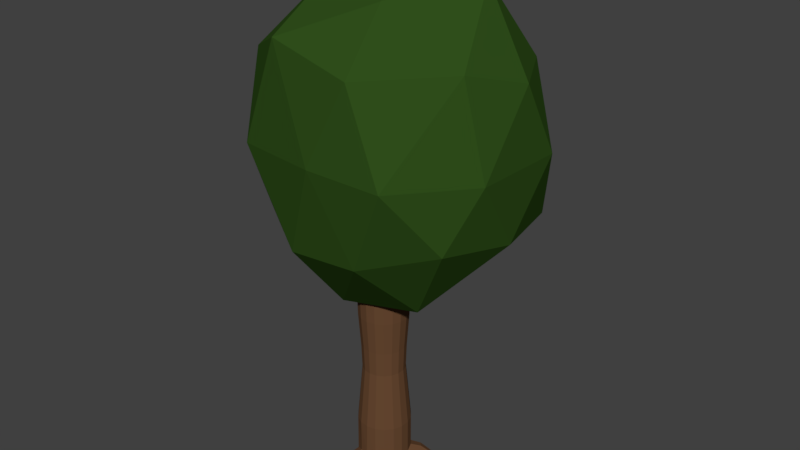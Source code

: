 # Source: tree_1.blend  (saved by Blender 2.77.0; exported with 4.5.12 LTS)
import bpy
from mathutils import Matrix  # noqa: F401  (used for matrix-valued properties, if any)

bpy.ops.wm.read_factory_settings(use_empty=True)
scene = bpy.context.scene
scene.name = 'Scene'

# ---- collections
col_collection_1 = bpy.data.collections.new('Collection 1'); scene.collection.children.link(col_collection_1)

# ---- materials (node trees are filled in below, after node groups)
mat_trunk = bpy.data.materials.new('trunk')
mat_trunk.alpha_threshold = 0.0
mat_trunk.diffuse_color = (0.1384, 0.06663, 0.0319, 1.0)
mat_trunk.specular_color = (0.009721, 0.009721, 0.009721)
mat_trunk.roughness = 0.5
mat_leaves = bpy.data.materials.new('leaves')
mat_leaves.alpha_threshold = 0.0
mat_leaves.diffuse_color = (0.0542, 0.1523, 0.01893, 1.0)
mat_leaves.specular_color = (0.009721, 0.009721, 0.009721)
mat_leaves.roughness = 0.5

# ---- material node trees
mat_trunk.use_nodes = True; mat_trunk.node_tree.nodes.clear()
_N = mat_trunk.node_tree.nodes; _L = mat_trunk.node_tree.links
n0 = _N.new('ShaderNodeOutputMaterial'); n0.name = 'Material Output'; n0.location = (300, 300)
n1 = _N.new('ShaderNodeBsdfDiffuse'); n1.name = 'Diffuse BSDF'; n1.location = (10, 300)
n1.inputs[0].default_value = (0.1384, 0.06663, 0.0319, 1.0)
_L.new(n1.outputs[0], n0.inputs[0])
n0.is_active_output = True
mat_leaves.use_nodes = True; mat_leaves.node_tree.nodes.clear()
_N = mat_leaves.node_tree.nodes; _L = mat_leaves.node_tree.links
n0 = _N.new('ShaderNodeOutputMaterial'); n0.name = 'Material Output'; n0.location = (300, 300)
n1 = _N.new('ShaderNodeBsdfDiffuse'); n1.name = 'Diffuse BSDF'; n1.location = (10, 300)
n1.inputs[0].default_value = (0.02878, 0.07658, 0.01092, 1.0)
_L.new(n1.outputs[0], n0.inputs[0])
n0.is_active_output = True

# ---- world
world_world = bpy.data.worlds.new('World'); scene.world = world_world
world_world.color = (0.05088, 0.05088, 0.05088)
world_world.use_sun_shadow = False
world_world.sun_shadow_jitter_overblur = 0.0
world_world.cycles.sampling_method = 'MANUAL'

# ---- meshes
me_cylinder = bpy.data.meshes.new('Cylinder')
me_cylinder.from_pydata([(-0.1745, 2.039, -0.3419), (0.9362, 3.166, 0.6063), (-0.6625, 2.852, 0.9982), (-1.625, 3.166, -0.226), (-0.6438, 3.139, -1.346), (0.9541, 3.013, -1.077), (0.183, 4.866, 1.078), (-1.304, 4.807, 0.6991), (-1.355, 4.582, -1.058), (0.2722, 4.582, -1.434), (1.186, 4.695, -0.3291), (-0.04716, 5.834, -0.2958), (-0.5169, 2.076, 0.4224), (0.3821, 2.205, 0.2762), (0.1464, 2.905, 0.9753), (1.137, 3.042, -0.226), (0.2549, 2.192, -0.5868), (-0.8916, 2.32, -0.2134), (-1.33, 3.023, 0.6104), (-0.4666, 2.527, -1.018), (-1.299, 3.042, -1.018), (0.1477, 3.006, -1.299), (1.196, 3.874, 0.3177), (1.233, 3.874, -0.7425), (-0.2266, 3.945, 1.194), (0.5947, 3.901, 1.118), (-1.689, 3.91, 0.2626), (-1.193, 3.91, 1.031), (-1.17, 4.01, -1.44), (-1.715, 3.874, -0.7152), (0.7233, 3.856, -1.398), (-0.1576, 3.865, -1.574), (0.9476, 4.901, 0.3493), (-0.7511, 5.079, 1.036), (-1.479, 5.096, -0.2763), (-0.6256, 4.706, -1.507), (0.9004, 4.756, -0.8811), (0.1518, 5.469, 0.5458), (0.7229, 5.6, -0.2889), (-0.7114, 5.527, 0.3137), (-0.7881, 5.495, -0.8536), (0.07404, 5.319, -1.143), (-0.3007, -0.1572, -0.2916), (-0.3007, 0.4536, -0.2916), (-0.1963, -0.1572, -0.2732), (-0.1963, 0.4536, -0.2732), (-0.1044, -0.1572, -0.2202), (-0.1044, 0.4536, -0.2202), (-0.03627, -0.1572, -0.1389), (-0.03627, 0.4536, -0.1389), (1.222e-06, -0.1572, -0.03927), (1.222e-06, 0.4536, -0.03927), (1.222e-06, -0.1572, 0.06678), (1.222e-06, 0.4536, 0.06678), (-0.03627, -0.1572, 0.1664), (-0.03627, 0.4536, 0.1664), (-0.1044, -0.1572, 0.2477), (-0.1044, 0.4536, 0.2477), (-0.1963, -0.1572, 0.3007), (-0.1963, 0.4536, 0.3007), (-0.3007, -0.1572, 0.3191), (-0.3007, 0.4536, 0.3191), (-0.4052, -0.1572, 0.3007), (-0.4052, 0.4536, 0.3007), (-0.497, -0.1572, 0.2477), (-0.497, 0.4536, 0.2477), (-0.5652, -0.1572, 0.1664), (-0.5652, 0.4536, 0.1664), (-0.6015, -0.1572, 0.06678), (-0.6015, 0.4536, 0.06678), (-0.6015, -0.1572, -0.03927), (-0.6015, 0.4536, -0.03927), (-0.5652, -0.1572, -0.1389), (-0.5652, 0.4536, -0.1389), (-0.497, -0.1572, -0.2202), (-0.497, 0.4536, -0.2202), (-0.4052, -0.1572, -0.2732), (-0.4052, 0.4536, -0.2732), (-0.3007, 2.606, -0.2916), (-0.1963, 2.606, -0.2732), (-0.1044, 2.606, -0.2202), (-0.03627, 2.606, -0.1389), (1.103e-06, 2.606, -0.03927), (1.043e-06, 2.606, 0.06678), (-0.03627, 2.606, 0.1664), (-0.1044, 2.606, 0.2477), (-0.1963, 2.606, 0.3007), (-0.3007, 2.606, 0.3191), (-0.4052, 2.606, 0.3007), (-0.497, 2.606, 0.2477), (-0.5652, 2.606, 0.1664), (-0.6015, 2.606, 0.06678), (-0.6015, 2.606, -0.03927), (-0.5652, 2.606, -0.1389), (-0.497, 2.606, -0.2202), (-0.4052, 2.606, -0.2732), (-0.3007, 0.03672, -0.2916), (-0.1963, 0.03672, -0.2732), (-0.1044, 0.03672, -0.2202), (-0.03466, 0.06416, -0.1375), (1.222e-06, 0.03672, -0.03927), (1.222e-06, 0.03672, 0.06678), (-0.03627, 0.03672, 0.1664), (-0.1044, 0.03672, 0.2477), (-0.1963, 0.03672, 0.3007), (-0.312, 0.001023, 0.3183), (-0.4056, 0.05881, 0.2987), (-0.4971, 0.02167, 0.2514), (-0.5652, 0.03672, 0.1664), (-0.6015, 0.03672, 0.06678), (-0.6015, 0.03672, -0.03927), (-0.5552, 0.0283, -0.1468), (-0.4941, 0.06607, -0.2258), (-0.4121, 0.003071, -0.2721), (-0.3007, 3.85, -0.2485), (-0.211, 3.85, -0.2327), (-0.1321, 3.85, -0.1872), (-0.07359, 3.85, -0.1174), (-0.04243, 3.85, -0.03179), (-0.04243, 3.85, 0.0593), (-0.07359, 3.85, 0.1449), (-0.1321, 3.85, 0.2147), (-0.211, 3.85, 0.2602), (-0.3007, 3.85, 0.276), (-0.3904, 3.85, 0.2602), (-0.4693, 3.85, 0.2147), (-0.5279, 3.85, 0.1449), (-0.559, 3.85, 0.0593), (-0.559, 3.85, -0.03179), (-0.5279, 3.85, -0.1174), (-0.4693, 3.85, -0.1872), (-0.3904, 3.85, -0.2327), (-0.4834, 1.827, 0.2314), (-0.5468, 1.827, 0.1558), (-0.4834, 1.827, -0.2039), (-0.3979, 1.827, -0.2533), (-0.02091, 1.827, -0.03559), (-0.02091, 1.827, 0.06309), (-0.3007, 1.827, 0.2979), (-0.3979, 1.827, 0.2808), (-0.5806, 1.827, -0.03559), (-0.5468, 1.827, -0.1283), (-0.1181, 1.827, -0.2039), (-0.05466, 1.827, -0.1283), (-0.1181, 1.827, 0.2314), (-0.2036, 1.827, 0.2808), (-0.3007, 1.827, -0.2704), (-0.2036, 1.827, -0.2533), (-0.5806, 1.827, 0.0631), (-0.05466, 1.827, 0.1558), (-0.1963, -0.1306, -0.2732), (-0.1044, -0.1306, -0.2202), (-0.03852, -0.1451, -0.1388), (1.222e-06, -0.1306, -0.03927), (1.222e-06, -0.1306, 0.06678), (-0.03627, -0.1306, 0.1664), (-0.1044, -0.1306, 0.2477), (-0.1963, -0.1306, 0.3007), (-0.3159, -0.1177, 0.3296), (-0.4035, -0.1407, 0.303), (-0.4894, -0.1096, 0.2536), (-0.5652, -0.1306, 0.1664), (-0.6015, -0.1306, 0.06678), (-0.6015, -0.1306, -0.03927), (-0.5497, -0.0991, -0.1462), (-0.4969, -0.1322, -0.2219), (-0.4057, -0.1075, -0.2703), (-0.3007, -0.1306, -0.2916), (-0.7298, -0.1376, -0.5457), (-0.7214, -0.1313, -0.5567), (-0.7089, -0.1381, -0.5592), (-0.6824, -0.1388, -0.494), (-0.7169, -0.1575, -0.5483), (-0.7055, -0.1567, -0.5532), (-0.4796, -0.09845, -0.3135), (-0.4808, 0.01962, -0.3155), (-0.5947, 0.01979, -0.2213), (-0.5935, -0.09828, -0.2193), (-0.5448, -0.09973, -0.2776), (-0.5427, 0.02964, -0.2855), (0.3737, -0.1528, -0.3967), (0.3874, -0.1493, -0.3825), (0.3915, -0.1515, -0.3637), (0.3619, -0.1795, -0.3893), (0.3721, -0.1825, -0.3735), (0.3798, -0.1782, -0.3562), (0.2389, -0.09044, -0.3056), (0.2074, -0.1015, -0.3416), (0.1993, -0.1729, -0.3365), (0.242, -0.1298, -0.3018), (0.2447, -0.172, -0.2565), (0.2527, -0.1006, -0.2616), (0.01096, 0.02948, -0.2638), (0.0594, -0.113, -0.1975), (0.09298, 0.02983, -0.1212), (0.06623, 0.05072, -0.1988), (0.007912, -0.1015, -0.2619), (0.08994, -0.1011, -0.1193), (-0.5217, 1.431, 0.1414), (-0.388, 1.431, -0.2261), (-0.04942, 1.431, 0.05807), (-0.388, 1.431, 0.2536), (-0.5217, 1.431, -0.1138), (-0.07973, 1.431, -0.1138), (-0.2135, 1.431, 0.2536), (-0.2135, 1.431, -0.2261), (-0.5521, 1.431, 0.05807), (-0.07973, 1.431, 0.1414), (-0.4648, 1.431, 0.2092), (-0.4648, 1.431, -0.1817), (-0.04942, 1.431, -0.03056), (-0.3007, 1.431, 0.2689), (-0.5521, 1.431, -0.03056), (-0.1367, 1.431, -0.1817), (-0.1367, 1.431, 0.2092), (-0.3007, 1.431, -0.2414), (-0.6079, -0.1498, 0.7886), (-0.629, -0.1424, 0.784), (-0.6464, -0.1495, 0.7708), (-0.6047, -0.1827, 0.7809), (-0.6249, -0.1855, 0.7753), (-0.6432, -0.1824, 0.7632), (-0.5101, -0.06152, 0.6641), (-0.5078, -0.1352, 0.6588), (-0.5531, -0.1402, 0.65), (-0.5942, -0.135, 0.6248), (-0.5558, -0.04416, 0.6539), (-0.5965, -0.0613, 0.6301), (-0.3739, -0.1012, 0.4387), (-0.5136, -0.08707, 0.387), (-0.3905, 0.007256, 0.4372), (-0.4479, -0.1088, 0.4262), (-0.455, 0.02656, 0.4263), (-0.5202, 7.479e-05, 0.3849), (-0.5129, 1.139, 0.1362), (-0.3845, 1.139, -0.2164), (-0.05953, 1.139, 0.05629), (-0.3845, 1.139, 0.2439), (-0.5129, 1.139, -0.1087), (-0.08862, 1.139, -0.1087), (-0.217, 1.139, 0.2439), (-0.217, 1.139, -0.2164), (-0.5419, 1.139, 0.05629), (-0.08862, 1.139, 0.1362), (-0.4582, 1.139, 0.2014), (-0.4582, 1.139, -0.1739), (-0.05953, 1.139, -0.02878), (-0.3007, 1.139, 0.2587), (-0.5419, 1.139, -0.02878), (-0.1433, 1.139, -0.1739), (-0.1433, 1.139, 0.2014), (-0.3007, 1.139, -0.2312)], [], [(0, 13, 12), (1, 13, 15), (0, 12, 17), (0, 17, 19), (0, 19, 16), (1, 15, 22), (2, 14, 24), (3, 18, 26), (4, 20, 28), (5, 21, 30), (1, 22, 25), (2, 24, 27), (3, 26, 29), (4, 28, 31), (5, 30, 23), (6, 32, 37), (7, 33, 39), (8, 34, 40), (9, 35, 41), (10, 36, 38), (38, 41, 11), (38, 36, 41), (36, 9, 41), (41, 40, 11), (41, 35, 40), (35, 8, 40), (40, 39, 11), (40, 34, 39), (34, 7, 39), (39, 37, 11), (39, 33, 37), (33, 6, 37), (37, 38, 11), (37, 32, 38), (32, 10, 38), (23, 36, 10), (23, 30, 36), (30, 9, 36), (31, 35, 9), (31, 28, 35), (28, 8, 35), (29, 34, 8), (29, 26, 34), (26, 7, 34), (27, 33, 7), (27, 24, 33), (24, 6, 33), (25, 32, 6), (25, 22, 32), (22, 10, 32), (30, 31, 9), (30, 21, 31), (21, 4, 31), (28, 29, 8), (28, 20, 29), (20, 3, 29), (26, 27, 7), (26, 18, 27), (18, 2, 27), (24, 25, 6), (24, 14, 25), (14, 1, 25), (22, 23, 10), (22, 15, 23), (15, 5, 23), (16, 21, 5), (16, 19, 21), (19, 4, 21), (19, 20, 4), (19, 17, 20), (17, 3, 20), (17, 18, 3), (17, 12, 18), (12, 2, 18), (15, 16, 5), (15, 13, 16), (13, 0, 16), (12, 14, 2), (12, 13, 14), (13, 1, 14), (96, 43, 45, 97), (97, 45, 47, 98), (98, 47, 49, 99), (99, 49, 51, 100), (100, 51, 53, 101), (101, 53, 55, 102), (102, 55, 57, 103), (103, 57, 59, 104), (104, 59, 61, 105), (105, 61, 63, 106), (106, 63, 65, 107), (107, 65, 67, 108), (108, 67, 69, 109), (109, 69, 71, 110), (110, 71, 73, 111), (111, 73, 75, 112), (133, 132, 89, 90), (112, 75, 77, 113), (113, 77, 43, 96), (42, 44, 46, 48, 50, 52, 54, 56, 58, 60, 62, 64, 66, 68, 70, 72, 74, 76), (84, 83, 119, 120), (135, 134, 94, 95), (137, 136, 82, 83), (139, 138, 87, 88), (141, 140, 92, 93), (143, 142, 80, 81), (145, 144, 85, 86), (147, 146, 78, 79), (148, 133, 90, 91), (146, 135, 95, 78), (149, 137, 83, 84), (132, 139, 88, 89), (134, 141, 93, 94), (136, 143, 81, 82), (138, 145, 86, 87), (140, 148, 91, 92), (142, 147, 79, 80), (144, 149, 84, 85), (166, 113, 96, 167), (177, 176, 168, 171), (175, 174, 173, 170), (163, 110, 111, 164), (162, 109, 110, 163), (161, 108, 109, 162), (160, 107, 108, 161), (225, 224, 220, 221), (223, 222, 216, 219), (157, 104, 105, 158), (156, 103, 104, 157), (155, 102, 103, 156), (154, 101, 102, 155), (153, 100, 101, 154), (189, 188, 183, 184), (187, 186, 181, 180), (150, 97, 98, 151), (167, 96, 97, 150), (115, 114, 131, 130, 129, 128, 127, 126, 125, 124, 123, 122, 121, 120, 119, 118, 117, 116), (92, 91, 127, 128), (85, 84, 120, 121), (93, 92, 128, 129), (86, 85, 121, 122), (79, 78, 114, 115), (94, 93, 129, 130), (87, 86, 122, 123), (80, 79, 115, 116), (95, 94, 130, 131), (88, 87, 123, 124), (81, 80, 116, 117), (78, 95, 131, 114), (89, 88, 124, 125), (82, 81, 117, 118), (90, 89, 125, 126), (83, 82, 118, 119), (91, 90, 126, 127), (214, 207, 149, 144), (213, 205, 147, 142), (212, 206, 148, 140), (211, 204, 145, 138), (210, 203, 143, 136), (209, 202, 141, 134), (208, 201, 139, 132), (207, 200, 137, 149), (215, 199, 135, 146), (206, 198, 133, 148), (205, 215, 146, 147), (204, 214, 144, 145), (203, 213, 142, 143), (202, 212, 140, 141), (201, 211, 138, 139), (200, 210, 136, 137), (199, 209, 134, 135), (198, 208, 132, 133), (42, 167, 150, 44), (44, 150, 151, 46), (46, 151, 152, 48), (48, 152, 153, 50), (50, 153, 154, 52), (52, 154, 155, 54), (54, 155, 156, 56), (56, 156, 157, 58), (58, 157, 158, 60), (60, 158, 159, 62), (62, 159, 160, 64), (64, 160, 161, 66), (66, 161, 162, 68), (68, 162, 163, 70), (70, 163, 164, 72), (72, 164, 165, 74), (74, 165, 166, 76), (76, 166, 167, 42), (172, 169, 170, 173), (171, 168, 169, 172), (174, 178, 172, 173), (179, 175, 170, 169), (178, 177, 171, 172), (176, 179, 169, 168), (111, 112, 179, 176), (165, 164, 177, 178), (112, 113, 175, 179), (166, 165, 178, 174), (113, 166, 174, 175), (164, 111, 176, 177), (184, 181, 182, 185), (183, 180, 181, 184), (191, 190, 185, 182), (186, 191, 182, 181), (188, 187, 180, 183), (190, 189, 184, 185), (197, 193, 189, 190), (196, 192, 187, 188), (195, 194, 191, 186), (194, 197, 190, 191), (192, 195, 186, 187), (193, 196, 188, 189), (152, 151, 196, 193), (98, 99, 195, 192), (100, 153, 197, 194), (99, 100, 194, 195), (151, 98, 192, 196), (153, 152, 193, 197), (234, 244, 208, 198), (235, 245, 209, 199), (236, 246, 210, 200), (237, 247, 211, 201), (238, 248, 212, 202), (239, 249, 213, 203), (240, 250, 214, 204), (241, 251, 215, 205), (242, 234, 198, 206), (251, 235, 199, 215), (243, 236, 200, 207), (244, 237, 201, 208), (245, 238, 202, 209), (246, 239, 203, 210), (247, 240, 204, 211), (248, 242, 206, 212), (249, 241, 205, 213), (250, 243, 207, 214), (220, 217, 218, 221), (219, 216, 217, 220), (222, 226, 217, 216), (224, 223, 219, 220), (226, 227, 218, 217), (227, 225, 221, 218), (233, 229, 225, 227), (232, 233, 227, 226), (231, 228, 223, 224), (230, 232, 226, 222), (228, 230, 222, 223), (229, 231, 224, 225), (160, 159, 231, 229), (158, 105, 230, 228), (105, 106, 232, 230), (159, 158, 228, 231), (106, 107, 233, 232), (107, 160, 229, 233), (57, 55, 243, 250), (47, 45, 241, 249), (71, 69, 242, 248), (61, 59, 240, 247), (51, 49, 239, 246), (75, 73, 238, 245), (65, 63, 237, 244), (55, 53, 236, 243), (43, 77, 235, 251), (69, 67, 234, 242), (45, 43, 251, 241), (59, 57, 250, 240), (49, 47, 249, 239), (73, 71, 248, 238), (63, 61, 247, 237), (53, 51, 246, 236), (77, 75, 245, 235), (67, 65, 244, 234)])
me_cylinder.polygons.foreach_set('material_index', [1, 1, 1, 1, 1, 1, 1, 1, 1, 1, 1, 1, 1, 1, 1, 1, 1, 1, 1, 1, 1, 1, 1, 1, 1, 1, 1, 1, 1, 1, 1, 1, 1, 1, 1, 1, 1, 1, 1, 1, 1, 1, 1, 1, 1, 1, 1, 1, 1, 1, 1, 1, 1, 1, 1, 1, 1, 1, 1, 1, 1, 1, 1, 1, 1, 1, 1, 1, 1, 1, 1, 1, 1, 1, 1, 1, 1, 1, 1, 1, 0, 0, 0, 0, 0, 0, 0, 0, 0, 0, 0, 0, 0, 0, 0, 0, 0, 0, 0, 0, 0, 0, 0, 0, 0, 0, 0, 0, 0, 0, 0, 0, 0, 0, 0, 0, 0, 0, 0, 0, 0, 0, 0, 0, 0, 0, 0, 0, 0, 0, 0, 0, 0, 0, 0, 0, 0, 0, 0, 0, 0, 0, 0, 0, 0, 0, 0, 0, 0, 0, 0, 0, 0, 0, 0, 0, 0, 0, 0, 0, 0, 0, 0, 0, 0, 0, 0, 0, 0, 0, 0, 0, 0, 0, 0, 0, 0, 0, 0, 0, 0, 0, 0, 0, 0, 0, 0, 0, 0, 0, 0, 0, 0, 0, 0, 0, 0, 0, 0, 0, 0, 0, 0, 0, 0, 0, 0, 0, 0, 0, 0, 0, 0, 0, 0, 0, 0, 0, 0, 0, 0, 0, 0, 0, 0, 0, 0, 0, 0, 0, 0, 0, 0, 0, 0, 0, 0, 0, 0, 0, 0, 0, 0, 0, 0, 0, 0, 0, 0, 0, 0, 0, 0, 0, 0, 0, 0, 0, 0, 0, 0, 0, 0, 0, 0, 0, 0, 0, 0, 0, 0, 0, 0, 0])
me_cylinder.materials.append(mat_trunk)
me_cylinder.materials.append(mat_leaves)
me_cylinder.use_remesh_preserve_volume = False
me_cylinder.use_remesh_preserve_attributes = False
me_cylinder.use_mirror_vertex_groups = False
me_cylinder.update()

# ---- objects
ob_cylinder = bpy.data.objects.new('Cylinder', me_cylinder)

# ---- transforms, parenting, visibility, modifiers, constraints
ob_cylinder.location = (0.3229, -0.05867, 0.1223)
ob_cylinder.rotation_euler = (1.571, 0.0, 0.0)
ob_cylinder.lineart.crease_threshold = 0.0

# ---- collection membership
col_collection_1.objects.link(ob_cylinder)

# ---- scene / render settings (as saved in the file)
scene.frame_start = 1; scene.frame_end = 250; scene.frame_set(1)
scene.render.engine = 'CYCLES'
scene.render.resolution_percentage = 50
scene.render.dither_intensity = 0.0
scene.cycles.use_denoising = False
scene.cycles.samples = 128
scene.cycles.sampling_pattern = 'TABULATED_SOBOL'
scene.cycles.light_sampling_threshold = 0.0
scene.cycles.use_adaptive_sampling = False
scene.cycles.use_light_tree = False
scene.cycles.blur_glossy = 0.0
scene.cycles.sample_clamp_indirect = 0.0
scene.view_settings.view_transform = 'Standard'
bpy.context.view_layer.update()

# ---- added for rendering (the .blend has no active camera and no usable light): camera, sun
cam_auto = bpy.data.cameras.new('AutoCamera')
cam_auto.lens = 50.0
cam_auto.sensor_width = 36.0
cam_auto.clip_end = 1000.0
ob_auto_camera = bpy.data.objects.new('AutoCamera', cam_auto)
scene.collection.objects.link(ob_auto_camera)
ob_auto_camera.location = (6.79126, -7.91992, 8.31416)
ob_auto_camera.rotation_euler = (1.09748, -7.21219e-08, 0.694738)
scene.camera = ob_auto_camera
light_auto_sun = bpy.data.lights.new('AutoSun', 'SUN')
light_auto_sun.energy = 3.0
light_auto_sun.angle = 0.0523599
ob_auto_sun = bpy.data.objects.new('AutoSun', light_auto_sun)
scene.collection.objects.link(ob_auto_sun)
ob_auto_sun.rotation_euler = (0.872665, 0.174533, 0.523599)
bpy.context.view_layer.update()
